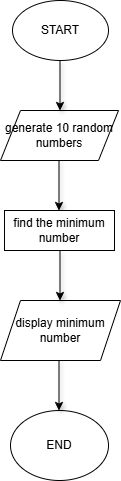

The diagram above was exported from draw.io. Its source (the exported page's mxGraphModel, read from the mxfile embedded in the PNG):
<mxGraphModel dx="1455" dy="764" grid="1" gridSize="10" guides="1" tooltips="1" connect="1" arrows="1" fold="1" page="1" pageScale="1" pageWidth="827" pageHeight="1169" math="0" shadow="0">
  <root>
    <mxCell id="0" />
    <mxCell id="1" parent="0" />
    <mxCell id="q-RDnk8KpgFrGY6dCBXc-2" value="START" style="ellipse;whiteSpace=wrap;html=1;" vertex="1" parent="1">
      <mxGeometry x="342" y="80" width="96" height="60" as="geometry" />
    </mxCell>
    <mxCell id="q-RDnk8KpgFrGY6dCBXc-3" value="generate 10 random numbers" style="shape=parallelogram;perimeter=parallelogramPerimeter;whiteSpace=wrap;html=1;fixedSize=1;" vertex="1" parent="1">
      <mxGeometry x="330" y="190" width="118" height="50" as="geometry" />
    </mxCell>
    <mxCell id="q-RDnk8KpgFrGY6dCBXc-6" value="display minimum number" style="shape=parallelogram;perimeter=parallelogramPerimeter;whiteSpace=wrap;html=1;fixedSize=1;" vertex="1" parent="1">
      <mxGeometry x="330" y="380" width="120" height="60" as="geometry" />
    </mxCell>
    <mxCell id="q-RDnk8KpgFrGY6dCBXc-8" value="" style="endArrow=classic;html=1;rounded=0;shadow=1;" edge="1" parent="1">
      <mxGeometry width="50" height="50" relative="1" as="geometry">
        <mxPoint x="389.5" y="140" as="sourcePoint" />
        <mxPoint x="389.5" y="190" as="targetPoint" />
      </mxGeometry>
    </mxCell>
    <mxCell id="q-RDnk8KpgFrGY6dCBXc-16" value="END" style="ellipse;whiteSpace=wrap;html=1;" vertex="1" parent="1">
      <mxGeometry x="340" y="490" width="98" height="70" as="geometry" />
    </mxCell>
    <mxCell id="q-RDnk8KpgFrGY6dCBXc-17" value="" style="endArrow=classic;html=1;rounded=0;shadow=1;" edge="1" parent="1">
      <mxGeometry width="50" height="50" relative="1" as="geometry">
        <mxPoint x="389.5" y="330" as="sourcePoint" />
        <mxPoint x="389.5" y="380" as="targetPoint" />
      </mxGeometry>
    </mxCell>
    <mxCell id="q-RDnk8KpgFrGY6dCBXc-18" value="" style="endArrow=classic;html=1;rounded=0;shadow=1;" edge="1" parent="1">
      <mxGeometry width="50" height="50" relative="1" as="geometry">
        <mxPoint x="388.5" y="440" as="sourcePoint" />
        <mxPoint x="388.5" y="490" as="targetPoint" />
      </mxGeometry>
    </mxCell>
    <mxCell id="q-RDnk8KpgFrGY6dCBXc-20" value="" style="endArrow=classic;html=1;rounded=0;shadow=1;" edge="1" parent="1">
      <mxGeometry width="50" height="50" relative="1" as="geometry">
        <mxPoint x="388.5" y="240" as="sourcePoint" />
        <mxPoint x="388.5" y="290" as="targetPoint" />
      </mxGeometry>
    </mxCell>
    <mxCell id="q-RDnk8KpgFrGY6dCBXc-21" value="find the minimum number" style="rounded=0;whiteSpace=wrap;html=1;" vertex="1" parent="1">
      <mxGeometry x="334" y="290" width="110" height="40" as="geometry" />
    </mxCell>
  </root>
</mxGraphModel>